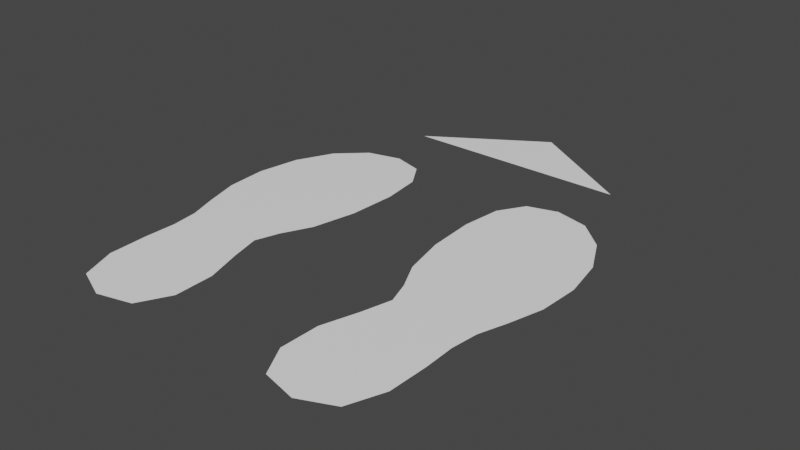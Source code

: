 # Source: teleport-indicator.blend  (saved by Blender 2.92.15; exported with 4.5.12 LTS)
import bpy
from mathutils import Matrix  # noqa: F401  (used for matrix-valued properties, if any)

bpy.ops.wm.read_factory_settings(use_empty=True)
scene = bpy.context.scene
scene.name = 'Scene'

# ---- collections
col_collection = bpy.data.collections.new('Collection'); scene.collection.children.link(col_collection)

# ---- materials (node trees are filled in below, after node groups)
mat_teleportindicator = bpy.data.materials.new('TeleportIndicator')
mat_teleportindicator.alpha_threshold = 0.0
mat_teleportindicator.use_transparent_shadow = False
mat_teleportindicator.line_color = (0.0, 0.0, 0.0, 1.0)

# ---- material node trees
mat_teleportindicator.use_nodes = True; mat_teleportindicator.node_tree.nodes.clear()
_N = mat_teleportindicator.node_tree.nodes; _L = mat_teleportindicator.node_tree.links
n0 = _N.new('ShaderNodeOutputMaterial'); n0.name = 'Material Output'; n0.location = (300, 300)
n1 = _N.new('ShaderNodeBsdfPrincipled'); n1.name = 'Principled BSDF'; n1.location = (10, 300)
n1.distribution = 'GGX'
n1.subsurface_method = 'BURLEY'
n1.inputs[0].default_value = (1.0, 1.0, 1.0, 1.0)
n1.inputs[2].default_value = 0.4
n1.inputs[3].default_value = 1.45
n1.inputs[27].default_value = (0.0, 0.0, 0.0, 1.0)
n1.inputs[28].default_value = 1.0
_L.new(n1.outputs[0], n0.inputs[0])
n0.is_active_output = True

# ---- world
world_world = bpy.data.worlds.new('World'); scene.world = world_world
world_world.use_nodes = True; world_world.node_tree.nodes.clear()
_N = world_world.node_tree.nodes; _L = world_world.node_tree.links
n0 = _N.new('ShaderNodeOutputWorld'); n0.name = 'World Output'; n0.location = (300, 300)
n1 = _N.new('ShaderNodeBackground'); n1.name = 'Background'; n1.location = (10, 300)
n1.inputs[0].default_value = (0.05088, 0.05088, 0.05088, 1.0)
_L.new(n1.outputs[0], n0.inputs[0])
n0.is_active_output = True
world_world.color = (0.05088, 0.05088, 0.05088)
world_world.use_sun_shadow = False
world_world.sun_shadow_jitter_overblur = 0.0

# ---- meshes
me_teleportindicator = bpy.data.meshes.new('TeleportIndicator')
me_teleportindicator.from_pydata([(0.09061, -0.1438, 0.0), (0.1713, -0.137, 0.0), (0.09474, 0.01868, 0.0), (0.1917, 0.02125, 0.0), (0.06844, 0.08074, 0.0), (0.2142, 0.09618, 0.0), (0.05383, 0.19, 0.0), (0.2078, 0.1955, 0.0), (0.07873, 0.2687, 0.0), (0.1539, 0.2691, 0.0), (0.0721, -0.06003, 0.0), (0.189, -0.04808, 0.0), (-0.09061, -0.1438, 0.0), (-0.1713, -0.137, 0.0), (-0.09474, 0.01868, 0.0), (-0.1917, 0.02125, 0.0), (-0.06844, 0.08074, 0.0), (-0.2142, 0.09618, 0.0), (-0.05383, 0.19, 0.0), (-0.2078, 0.1955, 0.0), (-0.07873, 0.2687, 0.0), (-0.1539, 0.2691, 0.0), (-0.0721, -0.06003, 0.0), (-0.189, -0.04808, 0.0), (0.07109, -0.1073, 0.0), (0.1317, -0.1541, 0.0), (0.188, -0.01051, 0.0), (0.2029, 0.05536, 0.0), (0.08553, 0.04649, 0.0), (0.2168, 0.1451, 0.0), (0.05703, 0.1326, 0.0), (0.114, 0.2791, 0.0), (0.1864, 0.2391, 0.0), (0.05962, 0.2376, 0.0), (0.08574, -0.01647, 0.0), (0.1876, -0.09548, 0.0), (-0.07109, -0.1073, 0.0), (-0.1317, -0.1541, 0.0), (-0.188, -0.01051, 0.0), (-0.2029, 0.05536, 0.0), (-0.08553, 0.04649, 0.0), (-0.2168, 0.1451, 0.0), (-0.05703, 0.1326, 0.0), (-0.114, 0.2791, 0.0), (-0.1864, 0.2391, 0.0), (-0.05962, 0.2376, 0.0), (-0.08574, -0.01647, 0.0), (-0.1876, -0.09548, 0.0), (1.169e-09, 0.4408, 0.0), (0.1355, 0.3546, 0.0), (-0.1355, 0.3546, 0.0)], [], [(25, 1, 35, 11, 26, 3, 27, 5, 29, 7, 32, 9, 31, 8, 33, 6, 30, 4, 28, 2, 34, 10, 24, 0), (36, 22, 46, 14, 40, 16, 42, 18, 45, 20, 43, 21, 44, 19, 41, 17, 39, 15, 38, 23, 47, 13, 37, 12), (48, 50, 49)])
_uv = me_teleportindicator.uv_layers.new(name='UVMap')
_uv.uv.foreach_set('vector', [0.5, 0.0, 1.0, 0.0, 1.0, 0.4146, 1.0, 0.7394, 1.0, 0.9117, 1.0, 0.9765, 1.0, 0.9971, 1.0, 1.0, 1.0, 1.0, 1.0, 1.0, 1.0, 1.0, 1.0, 1.0, 0.5, 1.0, 0.0, 1.0, 0.0, 1.0, 0.0, 1.0, 0.0, 1.0, 0.0, 1.0, 0.0, 0.9971, 0.0, 0.9765, 0.0, 0.9117, 0.0, 0.7394, 0.0, 0.4146, 0.0, 0.0, 0.0, 0.4146, 0.0, 0.7394, 0.0, 0.9146, 0.0, 1.0, 0.0, 1.0, 0.0, 1.0, 0.0, 1.0, 0.0, 1.0, 0.0, 1.0, 0.0, 1.0, 0.5, 1.0, 1.0, 1.0, 1.0, 1.0, 1.0, 1.0, 1.0, 1.0, 1.0, 1.0, 1.0, 1.0, 1.0, 1.0, 1.0, 0.9146, 1.0, 0.7394, 1.0, 0.4146, 1.0, 0.0, 0.5, 0.0, 0.0, 0.0, 0.0, 0.0, 0.0, 0.0, 0.0, 0.0])
me_teleportindicator.materials.append(mat_teleportindicator)
me_teleportindicator.use_remesh_fix_poles = True
me_teleportindicator.use_remesh_preserve_attributes = False
me_teleportindicator.use_mirror_vertex_groups = False
me_teleportindicator.update()

# ---- objects
ob_teleportindicator = bpy.data.objects.new('TeleportIndicator', me_teleportindicator)

# ---- transforms, parenting, visibility, modifiers, constraints
ob_teleportindicator.location = (0.0, 0.0, 0.0)
ob_teleportindicator.lineart.crease_threshold = 0.0

# ---- collection membership
col_collection.objects.link(ob_teleportindicator)

# ---- scene / render settings (as saved in the file)
scene.frame_start = 1; scene.frame_end = 250; scene.frame_set(18)
scene.render.engine = 'BLENDER_EEVEE_NEXT'
scene.cycles.use_denoising = False
scene.cycles.samples = 128
scene.cycles.sampling_pattern = 'TABULATED_SOBOL'
scene.cycles.use_adaptive_sampling = False
scene.cycles.use_light_tree = False
scene.view_settings.view_transform = 'Filmic'
bpy.context.view_layer.update()

# ---- added for rendering (the .blend has no active camera and no usable light): camera, sun
cam_auto = bpy.data.cameras.new('AutoCamera')
cam_auto.lens = 50.0
cam_auto.sensor_width = 36.0
cam_auto.clip_end = 1000.0
ob_auto_camera = bpy.data.objects.new('AutoCamera', cam_auto)
scene.collection.objects.link(ob_auto_camera)
ob_auto_camera.location = (0.681033, -0.673878, 0.544826)
ob_auto_camera.rotation_euler = (1.09748, -7.21219e-08, 0.694738)
scene.camera = ob_auto_camera
light_auto_sun = bpy.data.lights.new('AutoSun', 'SUN')
light_auto_sun.energy = 3.0
light_auto_sun.angle = 0.0523599
ob_auto_sun = bpy.data.objects.new('AutoSun', light_auto_sun)
scene.collection.objects.link(ob_auto_sun)
ob_auto_sun.rotation_euler = (0.872665, 0.174533, 0.523599)
bpy.context.view_layer.update()
